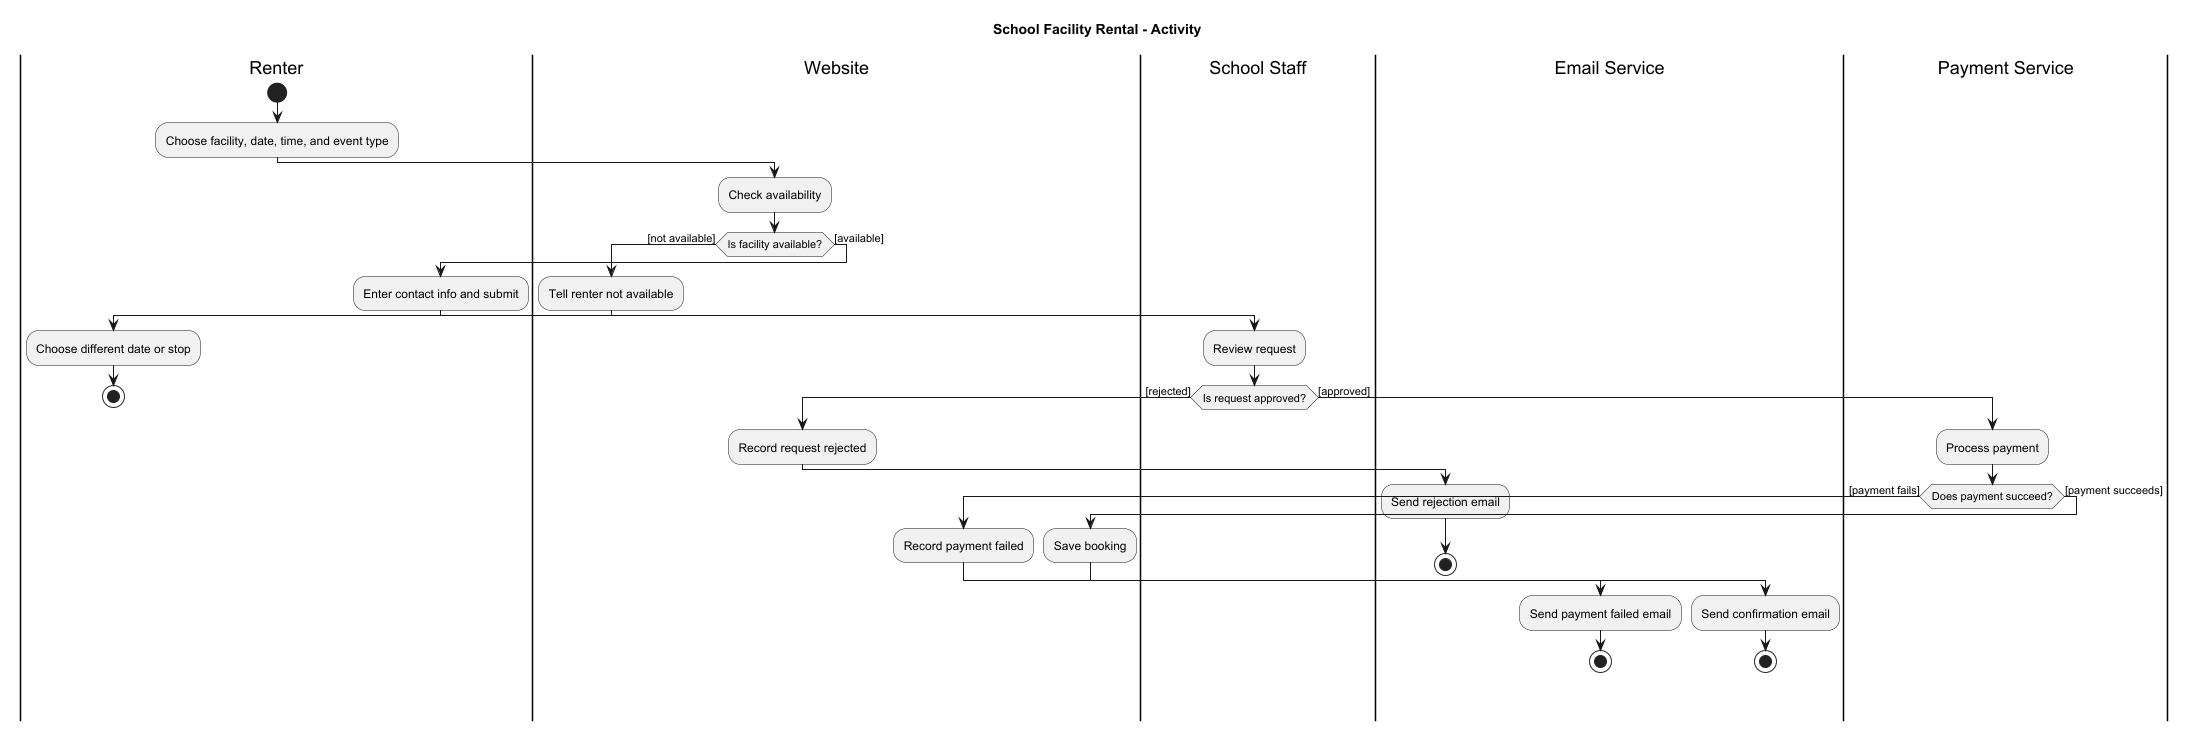

The diagram above was rendered by PlantUML. Its source (embedded in the PNG):
@startuml
title School Facility Rental - Activity

|Renter|
start
:Choose facility, date, time, and event type;

|Website|
:Check availability;

if (Is facility available?) then ([not available])
  :Tell renter not available;
  |Renter|
  :Choose different date or stop;
  stop
else ([available])
  |Renter|
  :Enter contact info and submit;

  |School Staff|
  :Review request;

  if (Is request approved?) then ([rejected])
    |Website|
    :Record request rejected;

    |Email Service|
    :Send rejection email;
    stop
  else ([approved])
    |Payment Service|
    :Process payment;

    if (Does payment succeed?) then ([payment fails])
      |Website|
      :Record payment failed;

      |Email Service|
      :Send payment failed email;
      stop
    else ([payment succeeds])
      |Website|
      :Save booking;

      |Email Service|
      :Send confirmation email;
      stop
    endif
  endif
endif

@enduml